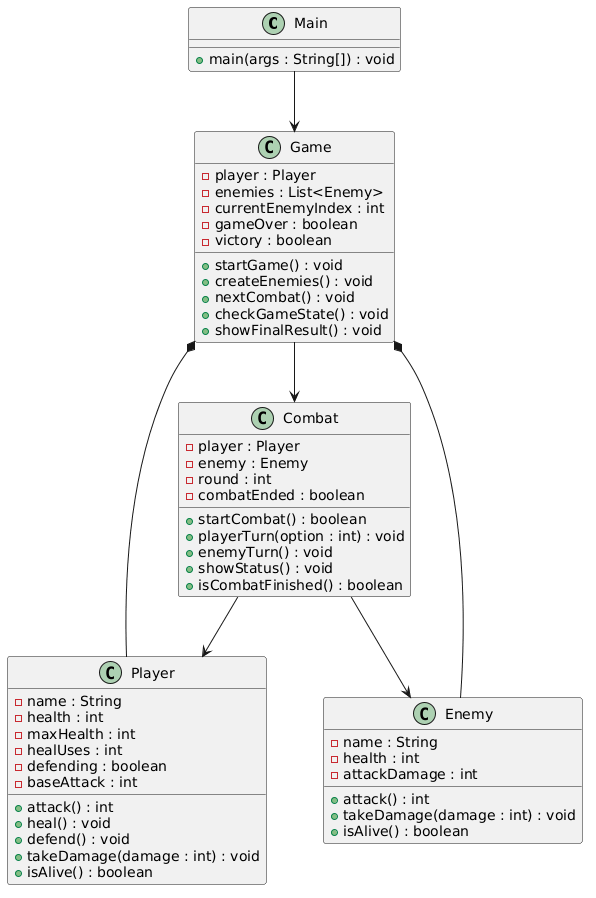

The diagram above was rendered by PlantUML. Its source (embedded in the PNG):
@startuml
class Main {
  +main(args : String[]) : void
}

class Game {
  -player : Player
  -enemies : List<Enemy>
  -currentEnemyIndex : int
  -gameOver : boolean
  -victory : boolean
  +startGame() : void
  +createEnemies() : void
  +nextCombat() : void
  +checkGameState() : void
  +showFinalResult() : void
}

class Player {
  -name : String
  -health : int
  -maxHealth : int
  -healUses : int
  -defending : boolean
  -baseAttack : int
  +attack() : int
  +heal() : void
  +defend() : void
  +takeDamage(damage : int) : void
  +isAlive() : boolean
}

class Enemy {
  -name : String
  -health : int
  -attackDamage : int
  +attack() : int
  +takeDamage(damage : int) : void
  +isAlive() : boolean
}

class Combat {
  -player : Player
  -enemy : Enemy
  -round : int
  -combatEnded : boolean
  +startCombat() : boolean
  +playerTurn(option : int) : void
  +enemyTurn() : void
  +showStatus() : void
  +isCombatFinished() : boolean
}

Main --> Game
Game *-- Player
Game *-- Enemy
Game --> Combat
Combat --> Player
Combat --> Enemy
@enduml